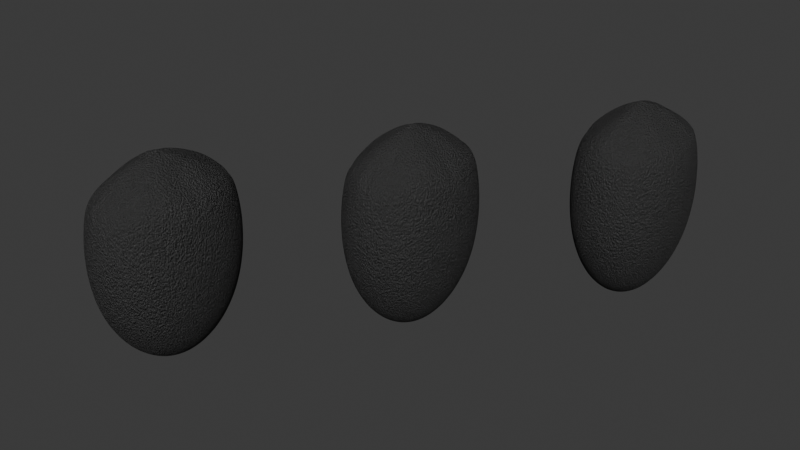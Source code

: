 # Source: Black_Cumin_Kalonji.blend  (saved by Blender 4.2.66; exported with 4.5.12 LTS)
import bpy
from mathutils import Matrix  # noqa: F401  (used for matrix-valued properties, if any)

bpy.ops.wm.read_factory_settings(use_empty=True)
scene = bpy.context.scene
scene.name = 'Scene'

# ---- collections
col_collection = bpy.data.collections.new('Collection'); scene.collection.children.link(col_collection)

# ---- materials (node trees are filled in below, after node groups)
mat_kalonji_material_001 = bpy.data.materials.new('Kalonji_Material.001')
mat_kalonji_material_002 = bpy.data.materials.new('Kalonji_Material.002')

# ---- material node trees
mat_kalonji_material_001.use_nodes = True; mat_kalonji_material_001.node_tree.nodes.clear()
_N = mat_kalonji_material_001.node_tree.nodes; _L = mat_kalonji_material_001.node_tree.links
n0 = _N.new('ShaderNodeOutputMaterial'); n0.name = 'Material Output'; n0.location = (0, 0)
n1 = _N.new('ShaderNodeBsdfPrincipled'); n1.name = 'Principled BSDF'; n1.location = (0, 0)
n1.inputs[0].default_value = (0.1, 0.1, 0.1, 1.0)
n1.inputs[1].default_value = 0.2
n1.inputs[2].default_value = 0.8
n2 = _N.new('ShaderNodeBump'); n2.name = 'Bump'; n2.location = (0, 0)
n2.inputs[0].default_value = 0.5
n2.inputs[1].default_value = 1.0
n2.inputs[2].default_value = 1.0
n3 = _N.new('ShaderNodeTexNoise'); n3.name = 'Noise Texture'; n3.location = (0, 0)
n3.inputs[2].default_value = 100.0
n3.inputs[3].default_value = 15.0
n3.inputs[4].default_value = 0.7
_L.new(n3.outputs[1], n2.inputs[3])
_L.new(n2.outputs[0], n1.inputs[5])
_L.new(n1.outputs[0], n0.inputs[0])
n0.is_active_output = True
mat_kalonji_material_002.use_nodes = True; mat_kalonji_material_002.node_tree.nodes.clear()
_N = mat_kalonji_material_002.node_tree.nodes; _L = mat_kalonji_material_002.node_tree.links
n0 = _N.new('ShaderNodeOutputMaterial'); n0.name = 'Material Output'; n0.location = (0, 0)
n1 = _N.new('ShaderNodeBsdfPrincipled'); n1.name = 'Principled BSDF'; n1.location = (0, 0)
n1.inputs[0].default_value = (0.1, 0.1, 0.1, 1.0)
n1.inputs[1].default_value = 0.2
n1.inputs[2].default_value = 0.8
n2 = _N.new('ShaderNodeBump'); n2.name = 'Bump'; n2.location = (0, 0)
n2.inputs[0].default_value = 0.5
n2.inputs[1].default_value = 1.0
n2.inputs[2].default_value = 1.0
n3 = _N.new('ShaderNodeTexNoise'); n3.name = 'Noise Texture'; n3.location = (0, 0)
n3.inputs[2].default_value = 100.0
n3.inputs[3].default_value = 15.0
n3.inputs[4].default_value = 0.7
_L.new(n3.outputs[1], n2.inputs[3])
_L.new(n2.outputs[0], n1.inputs[5])
_L.new(n1.outputs[0], n0.inputs[0])
n0.is_active_output = True

# ---- world
world_world = bpy.data.worlds.new('World'); scene.world = world_world
world_world.use_nodes = True; world_world.node_tree.nodes.clear()
_N = world_world.node_tree.nodes; _L = world_world.node_tree.links
n0 = _N.new('ShaderNodeOutputWorld'); n0.name = 'World Output'; n0.location = (300, 300)
n1 = _N.new('ShaderNodeBackground'); n1.name = 'Background'; n1.location = (10, 300)
n1.inputs[0].default_value = (0.05088, 0.05088, 0.05088, 1.0)
_L.new(n1.outputs[0], n0.inputs[0])
n0.is_active_output = True
world_world.color = (0.05088, 0.05088, 0.05088)
world_world.sun_shadow_jitter_overblur = 0.0

# ---- meshes
me_icosphere_003 = bpy.data.meshes.new('Icosphere.003')
me_icosphere_003.from_pydata([(-1.118e-09, 0.0, -0.13), (0.05065, -0.05257, -0.04708), (-0.01935, -0.08506, -0.04708), (-0.06261, 0.0, -0.04708), (-0.01935, 0.08506, -0.04708), (0.05065, 0.05257, -0.04708), (0.01935, -0.08506, 0.08708), (-0.05065, -0.05257, 0.08708), (-0.05065, 0.05257, 0.08708), (0.01935, 0.08506, 0.08708), (0.06261, 0.0, 0.08708), (-7.559e-08, -3.605e-10, 0.1414), (-0.0163, -0.07166, -0.07863), (-0.01137, -0.05, -0.1076), (-0.005432, -0.02389, -0.1252), (0.01422, -0.01476, -0.1252), (0.02977, -0.0309, -0.1076), (0.04267, -0.04429, -0.07863), (0.03724, -0.06817, -0.05535), (0.0184, -0.0809, -0.05886), (-0.002075, -0.08642, -0.05535), (0.05689, 0.02952, -0.05535), (0.05955, -2.19e-09, -0.05886), (0.05689, -0.02952, -0.05535), (0.01422, 0.01476, -0.1252), (0.02977, 0.0309, -0.1076), (0.04267, 0.04429, -0.07863), (-0.05274, 0.0, -0.07863), (-0.0368, 0.0, -0.1076), (-0.01758, 0.0, -0.1252), (-0.03388, -0.07166, -0.05535), (-0.04817, -0.05, -0.05886), (-0.05817, -0.02389, -0.05534), (-0.0163, 0.07166, -0.07863), (-0.01137, 0.05, -0.1076), (-0.005432, 0.02389, -0.1252), (-0.05817, 0.02389, -0.05534), (-0.04817, 0.05, -0.05886), (-0.03388, 0.07166, -0.05535), (-0.002075, 0.08642, -0.05535), (0.0184, 0.0809, -0.05886), (0.03724, 0.06817, -0.05535), (0.06696, -0.01476, 0.05767), (0.06657, -0.0309, 0.02), (0.06025, -0.04429, -0.01767), (0.06025, 0.04429, -0.01767), (0.06657, 0.0309, 0.02), (0.06696, 0.01476, 0.05767), (0.01087, -0.09554, 0.05767), (-1.118e-09, -0.1, 0.02), (-0.01087, -0.09554, -0.01767), (0.0481, -0.06817, -0.01767), (0.04114, -0.0809, 0.02), (0.03052, -0.08642, 0.05767), (-0.06025, -0.04429, 0.05767), (-0.06657, -0.0309, 0.02), (-0.06696, -0.01476, -0.01767), (-0.03052, -0.08642, -0.01767), (-0.04114, -0.0809, 0.02), (-0.0481, -0.06817, 0.05767), (-0.0481, 0.06817, 0.05767), (-0.04114, 0.0809, 0.02), (-0.03052, 0.08642, -0.01767), (-0.06696, 0.01476, -0.01767), (-0.06657, 0.0309, 0.02), (-0.06025, 0.04429, 0.05767), (0.03052, 0.08642, 0.05767), (0.04114, 0.0809, 0.02), (0.0481, 0.06817, -0.01767), (-0.01087, 0.09554, -0.01767), (-1.118e-09, 0.1, 0.02), (0.01087, 0.09554, 0.05767), (0.05817, -0.02389, 0.09534), (0.04817, -0.05, 0.09886), (0.03388, -0.07166, 0.09535), (0.002075, -0.08642, 0.09535), (-0.0184, -0.0809, 0.09886), (-0.03724, -0.06817, 0.09535), (-0.05689, -0.02952, 0.09535), (-0.05955, 2.19e-09, 0.09886), (-0.05689, 0.02952, 0.09535), (-0.03724, 0.06817, 0.09535), (-0.0184, 0.0809, 0.09886), (0.002075, 0.08642, 0.09535), (0.03388, 0.07166, 0.09535), (0.04817, 0.05, 0.09886), (0.05817, 0.02389, 0.09534), (0.06033, 0.04253, 0.06146), (0.05663, 0.05878, 0.02), (0.04696, 0.06882, 0.06146), (-0.009674, 0.09511, 0.06146), (-0.02163, 0.09511, 0.02), (-0.03131, 0.08506, 0.06146), (-0.0663, 0.01625, 0.06146), (-0.07, -3.69e-08, 0.02), (-0.0663, -0.01625, 0.06146), (-0.03131, -0.08506, 0.06146), (-0.02163, -0.09511, 0.02), (-0.009674, -0.09511, 0.06146), (0.04696, -0.06882, 0.06146), (0.05663, -0.05878, 0.02), (0.06033, -0.04253, 0.06146), (0.02163, 0.09511, 0.02), (0.03131, 0.08506, -0.02146), (0.009674, 0.09511, -0.02146), (-0.05663, 0.05878, 0.02), (-0.04696, 0.06882, -0.02146), (-0.06033, 0.04253, -0.02146), (-0.05663, -0.05878, 0.02), (-0.06033, -0.04253, -0.02146), (-0.04696, -0.06882, -0.02146), (0.02163, -0.09511, 0.02), (0.009674, -0.09511, -0.02146), (0.03131, -0.08506, -0.02146), (0.07, 0.0, 0.02), (0.0663, -0.01625, -0.02146), (0.0663, 0.01625, -0.02146), (0.02533, 0.05878, -0.08854), (0.009674, 0.04253, -0.1142), (0.003695, 0.06882, -0.08854), (-0.0313, 0.05257, -0.08854), (-0.02533, 0.02629, -0.1142), (-0.04467, 0.02629, -0.08854), (-0.04467, -0.02629, -0.08854), (-0.02533, -0.02629, -0.1142), (-0.0313, -0.05257, -0.08854), (0.04696, 0.01625, -0.08854), (0.04696, -0.01625, -0.08854), (0.0313, -7.175e-08, -0.1142), (0.003695, -0.06882, -0.08854), (0.009674, -0.04253, -0.1142), (0.02533, -0.05878, -0.08854)], [], [(0, 15, 14), (1, 17, 23), (0, 14, 29), (0, 29, 35), (0, 35, 24), (1, 23, 44), (2, 20, 50), (3, 32, 56), (4, 38, 62), (5, 41, 68), (1, 44, 51), (2, 50, 57), (3, 56, 63), (4, 62, 69), (5, 68, 45), (6, 74, 11), (7, 77, 11), (8, 80, 11), (9, 83, 11), (10, 86, 11), (86, 85, 11), (85, 84, 11), (84, 9, 11), (83, 82, 11), (82, 81, 11), (81, 8, 11), (80, 79, 11), (79, 78, 11), (78, 7, 11), (77, 76, 11), (76, 75, 11), (75, 6, 11), (74, 73, 11), (73, 72, 11), (72, 10, 11), (47, 86, 10), (46, 87, 47), (45, 88, 46), (47, 87, 86), (87, 85, 86), (46, 88, 87), (88, 89, 87), (87, 89, 85), (89, 84, 85), (45, 68, 88), (68, 67, 88), (88, 67, 89), (67, 66, 89), (89, 66, 84), (66, 9, 84), (71, 83, 9), (70, 90, 71), (69, 91, 70), (71, 90, 83), (90, 82, 83), (70, 91, 90), (91, 92, 90), (90, 92, 82), (92, 81, 82), (69, 62, 91), (62, 61, 91), (91, 61, 92), (61, 60, 92), (92, 60, 81), (60, 8, 81), (65, 80, 8), (64, 93, 65), (63, 94, 64), (65, 93, 80), (93, 79, 80), (64, 94, 93), (94, 95, 93), (93, 95, 79), (95, 78, 79), (63, 56, 94), (56, 55, 94), (94, 55, 95), (55, 54, 95), (95, 54, 78), (54, 7, 78), (59, 77, 7), (58, 96, 59), (57, 97, 58), (59, 96, 77), (96, 76, 77), (58, 97, 96), (97, 98, 96), (96, 98, 76), (98, 75, 76), (57, 50, 97), (50, 49, 97), (97, 49, 98), (49, 48, 98), (98, 48, 75), (48, 6, 75), (53, 74, 6), (52, 99, 53), (51, 100, 52), (53, 99, 74), (99, 73, 74), (52, 100, 99), (100, 101, 99), (99, 101, 73), (101, 72, 73), (51, 44, 100), (44, 43, 100), (100, 43, 101), (43, 42, 101), (101, 42, 72), (42, 10, 72), (66, 71, 9), (67, 102, 66), (68, 103, 67), (66, 102, 71), (102, 70, 71), (67, 103, 102), (103, 104, 102), (102, 104, 70), (104, 69, 70), (68, 41, 103), (41, 40, 103), (103, 40, 104), (40, 39, 104), (104, 39, 69), (39, 4, 69), (60, 65, 8), (61, 105, 60), (62, 106, 61), (60, 105, 65), (105, 64, 65), (61, 106, 105), (106, 107, 105), (105, 107, 64), (107, 63, 64), (62, 38, 106), (38, 37, 106), (106, 37, 107), (37, 36, 107), (107, 36, 63), (36, 3, 63), (54, 59, 7), (55, 108, 54), (56, 109, 55), (54, 108, 59), (108, 58, 59), (55, 109, 108), (109, 110, 108), (108, 110, 58), (110, 57, 58), (56, 32, 109), (32, 31, 109), (109, 31, 110), (31, 30, 110), (110, 30, 57), (30, 2, 57), (48, 53, 6), (49, 111, 48), (50, 112, 49), (48, 111, 53), (111, 52, 53), (49, 112, 111), (112, 113, 111), (111, 113, 52), (113, 51, 52), (50, 20, 112), (20, 19, 112), (112, 19, 113), (19, 18, 113), (113, 18, 51), (18, 1, 51), (42, 47, 10), (43, 114, 42), (44, 115, 43), (42, 114, 47), (114, 46, 47), (43, 115, 114), (115, 116, 114), (114, 116, 46), (116, 45, 46), (44, 23, 115), (23, 22, 115), (115, 22, 116), (22, 21, 116), (116, 21, 45), (21, 5, 45), (26, 41, 5), (25, 117, 26), (24, 118, 25), (26, 117, 41), (117, 40, 41), (25, 118, 117), (118, 119, 117), (117, 119, 40), (119, 39, 40), (24, 35, 118), (35, 34, 118), (118, 34, 119), (34, 33, 119), (119, 33, 39), (33, 4, 39), (33, 38, 4), (34, 120, 33), (35, 121, 34), (33, 120, 38), (120, 37, 38), (34, 121, 120), (121, 122, 120), (120, 122, 37), (122, 36, 37), (35, 29, 121), (29, 28, 121), (121, 28, 122), (28, 27, 122), (122, 27, 36), (27, 3, 36), (27, 32, 3), (28, 123, 27), (29, 124, 28), (27, 123, 32), (123, 31, 32), (28, 124, 123), (124, 125, 123), (123, 125, 31), (125, 30, 31), (29, 14, 124), (14, 13, 124), (124, 13, 125), (13, 12, 125), (125, 12, 30), (12, 2, 30), (21, 26, 5), (22, 126, 21), (23, 127, 22), (21, 126, 26), (126, 25, 26), (22, 127, 126), (127, 128, 126), (126, 128, 25), (128, 24, 25), (23, 17, 127), (17, 16, 127), (127, 16, 128), (16, 15, 128), (128, 15, 24), (15, 0, 24), (12, 20, 2), (13, 129, 12), (14, 130, 13), (12, 129, 20), (129, 19, 20), (13, 130, 129), (130, 131, 129), (129, 131, 19), (131, 18, 19), (14, 15, 130), (15, 16, 130), (130, 16, 131), (16, 17, 131), (131, 17, 18), (17, 1, 18)])
_uv = me_icosphere_003.uv_layers.new(name='UVMap')
_uv.uv.foreach_set('vector', [0.1818, 0.0, 0.2045, 0.03937, 0.1591, 0.03937, 0.2727, 0.1575, 0.2955, 0.1181, 0.3182, 0.1575, 0.9091, 0.0, 0.9318, 0.03937, 0.8864, 0.03937, 0.7273, 0.0, 0.75, 0.03937, 0.7045, 0.03937, 0.5455, 0.0, 0.5682, 0.03937, 0.5227, 0.03937, 0.2727, 0.1575, 0.3182, 0.1575, 0.2955, 0.1968, 0.09091, 0.1575, 0.1364, 0.1575, 0.1136, 0.1968, 0.8182, 0.1575, 0.8636, 0.1575, 0.8409, 0.1968, 0.6364, 0.1575, 0.6818, 0.1575, 0.6591, 0.1968, 0.4545, 0.1575, 0.5, 0.1575, 0.4773, 0.1968, 0.2727, 0.1575, 0.2955, 0.1968, 0.25, 0.1968, 0.09091, 0.1575, 0.1136, 0.1968, 0.06818, 0.1968, 0.8182, 0.1575, 0.8409, 0.1968, 0.7955, 0.1968, 0.6364, 0.1575, 0.6591, 0.1968, 0.6136, 0.1968, 0.4545, 0.1575, 0.4773, 0.1968, 0.4318, 0.1968, 0.1818, 0.3149, 0.2273, 0.3149, 0.2045, 0.3543, 0.0, 0.3149, 0.04545, 0.3149, 0.02273, 0.3543, 0.7273, 0.3149, 0.7727, 0.3149, 0.75, 0.3543, 0.5455, 0.3149, 0.5909, 0.3149, 0.5682, 0.3543, 0.3636, 0.3149, 0.4091, 0.3149, 0.3864, 0.3543, 0.4091, 0.3149, 0.4545, 0.3149, 0.4318, 0.3543, 0.4545, 0.3149, 0.5, 0.3149, 0.4773, 0.3543, 0.5, 0.3149, 0.5455, 0.3149, 0.5227, 0.3543, 0.5909, 0.3149, 0.6364, 0.3149, 0.6136, 0.3543, 0.6364, 0.3149, 0.6818, 0.3149, 0.6591, 0.3543, 0.6818, 0.3149, 0.7273, 0.3149, 0.7045, 0.3543, 0.7727, 0.3149, 0.8182, 0.3149, 0.7955, 0.3543, 0.8182, 0.3149, 0.8636, 0.3149, 0.8409, 0.3543, 0.8636, 0.3149, 0.9091, 0.3149, 0.8864, 0.3543, 0.04545, 0.3149, 0.09091, 0.3149, 0.06818, 0.3543, 0.09091, 0.3149, 0.1364, 0.3149, 0.1136, 0.3543, 0.1364, 0.3149, 0.1818, 0.3149, 0.1591, 0.3543, 0.2273, 0.3149, 0.2727, 0.3149, 0.25, 0.3543, 0.2727, 0.3149, 0.3182, 0.3149, 0.2955, 0.3543, 0.3182, 0.3149, 0.3636, 0.3149, 0.3409, 0.3543, 0.3864, 0.2756, 0.4091, 0.3149, 0.3636, 0.3149, 0.4091, 0.2362, 0.4318, 0.2756, 0.3864, 0.2756, 0.4318, 0.1968, 0.4545, 0.2362, 0.4091, 0.2362, 0.3864, 0.2756, 0.4318, 0.2756, 0.4091, 0.3149, 0.4318, 0.2756, 0.4545, 0.3149, 0.4091, 0.3149, 0.4091, 0.2362, 0.4545, 0.2362, 0.4318, 0.2756, 0.4545, 0.2362, 0.4773, 0.2756, 0.4318, 0.2756, 0.4318, 0.2756, 0.4773, 0.2756, 0.4545, 0.3149, 0.4773, 0.2756, 0.5, 0.3149, 0.4545, 0.3149, 0.4318, 0.1968, 0.4773, 0.1968, 0.4545, 0.2362, 0.4773, 0.1968, 0.5, 0.2362, 0.4545, 0.2362, 0.4545, 0.2362, 0.5, 0.2362, 0.4773, 0.2756, 0.5, 0.2362, 0.5227, 0.2756, 0.4773, 0.2756, 0.4773, 0.2756, 0.5227, 0.2756, 0.5, 0.3149, 0.5227, 0.2756, 0.5455, 0.3149, 0.5, 0.3149, 0.5682, 0.2756, 0.5909, 0.3149, 0.5455, 0.3149, 0.5909, 0.2362, 0.6136, 0.2756, 0.5682, 0.2756, 0.6136, 0.1968, 0.6364, 0.2362, 0.5909, 0.2362, 0.5682, 0.2756, 0.6136, 0.2756, 0.5909, 0.3149, 0.6136, 0.2756, 0.6364, 0.3149, 0.5909, 0.3149, 0.5909, 0.2362, 0.6364, 0.2362, 0.6136, 0.2756, 0.6364, 0.2362, 0.6591, 0.2756, 0.6136, 0.2756, 0.6136, 0.2756, 0.6591, 0.2756, 0.6364, 0.3149, 0.6591, 0.2756, 0.6818, 0.3149, 0.6364, 0.3149, 0.6136, 0.1968, 0.6591, 0.1968, 0.6364, 0.2362, 0.6591, 0.1968, 0.6818, 0.2362, 0.6364, 0.2362, 0.6364, 0.2362, 0.6818, 0.2362, 0.6591, 0.2756, 0.6818, 0.2362, 0.7045, 0.2756, 0.6591, 0.2756, 0.6591, 0.2756, 0.7045, 0.2756, 0.6818, 0.3149, 0.7045, 0.2756, 0.7273, 0.3149, 0.6818, 0.3149, 0.75, 0.2756, 0.7727, 0.3149, 0.7273, 0.3149, 0.7727, 0.2362, 0.7955, 0.2756, 0.75, 0.2756, 0.7955, 0.1968, 0.8182, 0.2362, 0.7727, 0.2362, 0.75, 0.2756, 0.7955, 0.2756, 0.7727, 0.3149, 0.7955, 0.2756, 0.8182, 0.3149, 0.7727, 0.3149, 0.7727, 0.2362, 0.8182, 0.2362, 0.7955, 0.2756, 0.8182, 0.2362, 0.8409, 0.2756, 0.7955, 0.2756, 0.7955, 0.2756, 0.8409, 0.2756, 0.8182, 0.3149, 0.8409, 0.2756, 0.8636, 0.3149, 0.8182, 0.3149, 0.7955, 0.1968, 0.8409, 0.1968, 0.8182, 0.2362, 0.8409, 0.1968, 0.8636, 0.2362, 0.8182, 0.2362, 0.8182, 0.2362, 0.8636, 0.2362, 0.8409, 0.2756, 0.8636, 0.2362, 0.8864, 0.2756, 0.8409, 0.2756, 0.8409, 0.2756, 0.8864, 0.2756, 0.8636, 0.3149, 0.8864, 0.2756, 0.9091, 0.3149, 0.8636, 0.3149, 0.02273, 0.2756, 0.04545, 0.3149, 0.0, 0.3149, 0.04545, 0.2362, 0.06818, 0.2756, 0.02273, 0.2756, 0.06818, 0.1968, 0.09091, 0.2362, 0.04545, 0.2362, 0.02273, 0.2756, 0.06818, 0.2756, 0.04545, 0.3149, 0.06818, 0.2756, 0.09091, 0.3149, 0.04545, 0.3149, 0.04545, 0.2362, 0.09091, 0.2362, 0.06818, 0.2756, 0.09091, 0.2362, 0.1136, 0.2756, 0.06818, 0.2756, 0.06818, 0.2756, 0.1136, 0.2756, 0.09091, 0.3149, 0.1136, 0.2756, 0.1364, 0.3149, 0.09091, 0.3149, 0.06818, 0.1968, 0.1136, 0.1968, 0.09091, 0.2362, 0.1136, 0.1968, 0.1364, 0.2362, 0.09091, 0.2362, 0.09091, 0.2362, 0.1364, 0.2362, 0.1136, 0.2756, 0.1364, 0.2362, 0.1591, 0.2756, 0.1136, 0.2756, 0.1136, 0.2756, 0.1591, 0.2756, 0.1364, 0.3149, 0.1591, 0.2756, 0.1818, 0.3149, 0.1364, 0.3149, 0.2045, 0.2756, 0.2273, 0.3149, 0.1818, 0.3149, 0.2273, 0.2362, 0.25, 0.2756, 0.2045, 0.2756, 0.25, 0.1968, 0.2727, 0.2362, 0.2273, 0.2362, 0.2045, 0.2756, 0.25, 0.2756, 0.2273, 0.3149, 0.25, 0.2756, 0.2727, 0.3149, 0.2273, 0.3149, 0.2273, 0.2362, 0.2727, 0.2362, 0.25, 0.2756, 0.2727, 0.2362, 0.2955, 0.2756, 0.25, 0.2756, 0.25, 0.2756, 0.2955, 0.2756, 0.2727, 0.3149, 0.2955, 0.2756, 0.3182, 0.3149, 0.2727, 0.3149, 0.25, 0.1968, 0.2955, 0.1968, 0.2727, 0.2362, 0.2955, 0.1968, 0.3182, 0.2362, 0.2727, 0.2362, 0.2727, 0.2362, 0.3182, 0.2362, 0.2955, 0.2756, 0.3182, 0.2362, 0.3409, 0.2756, 0.2955, 0.2756, 0.2955, 0.2756, 0.3409, 0.2756, 0.3182, 0.3149, 0.3409, 0.2756, 0.3636, 0.3149, 0.3182, 0.3149, 0.5227, 0.2756, 0.5682, 0.2756, 0.5455, 0.3149, 0.5, 0.2362, 0.5455, 0.2362, 0.5227, 0.2756, 0.4773, 0.1968, 0.5227, 0.1968, 0.5, 0.2362, 0.5227, 0.2756, 0.5455, 0.2362, 0.5682, 0.2756, 0.5455, 0.2362, 0.5909, 0.2362, 0.5682, 0.2756, 0.5, 0.2362, 0.5227, 0.1968, 0.5455, 0.2362, 0.5227, 0.1968, 0.5682, 0.1968, 0.5455, 0.2362, 0.5455, 0.2362, 0.5682, 0.1968, 0.5909, 0.2362, 0.5682, 0.1968, 0.6136, 0.1968, 0.5909, 0.2362, 0.4773, 0.1968, 0.5, 0.1575, 0.5227, 0.1968, 0.5, 0.1575, 0.5455, 0.1575, 0.5227, 0.1968, 0.5227, 0.1968, 0.5455, 0.1575, 0.5682, 0.1968, 0.5455, 0.1575, 0.5909, 0.1575, 0.5682, 0.1968, 0.5682, 0.1968, 0.5909, 0.1575, 0.6136, 0.1968, 0.5909, 0.1575, 0.6364, 0.1575, 0.6136, 0.1968, 0.7045, 0.2756, 0.75, 0.2756, 0.7273, 0.3149, 0.6818, 0.2362, 0.7273, 0.2362, 0.7045, 0.2756, 0.6591, 0.1968, 0.7045, 0.1968, 0.6818, 0.2362, 0.7045, 0.2756, 0.7273, 0.2362, 0.75, 0.2756, 0.7273, 0.2362, 0.7727, 0.2362, 0.75, 0.2756, 0.6818, 0.2362, 0.7045, 0.1968, 0.7273, 0.2362, 0.7045, 0.1968, 0.75, 0.1968, 0.7273, 0.2362, 0.7273, 0.2362, 0.75, 0.1968, 0.7727, 0.2362, 0.75, 0.1968, 0.7955, 0.1968, 0.7727, 0.2362, 0.6591, 0.1968, 0.6818, 0.1575, 0.7045, 0.1968, 0.6818, 0.1575, 0.7273, 0.1575, 0.7045, 0.1968, 0.7045, 0.1968, 0.7273, 0.1575, 0.75, 0.1968, 0.7273, 0.1575, 0.7727, 0.1575, 0.75, 0.1968, 0.75, 0.1968, 0.7727, 0.1575, 0.7955, 0.1968, 0.7727, 0.1575, 0.8182, 0.1575, 0.7955, 0.1968, 0.8864, 0.2756, 0.9318, 0.2756, 0.9091, 0.3149, 0.8636, 0.2362, 0.9091, 0.2362, 0.8864, 0.2756, 0.8409, 0.1968, 0.8864, 0.1968, 0.8636, 0.2362, 0.8864, 0.2756, 0.9091, 0.2362, 0.9318, 0.2756, 0.9091, 0.2362, 0.9545, 0.2362, 0.9318, 0.2756, 0.8636, 0.2362, 0.8864, 0.1968, 0.9091, 0.2362, 0.8864, 0.1968, 0.9318, 0.1968, 0.9091, 0.2362, 0.9091, 0.2362, 0.9318, 0.1968, 0.9545, 0.2362, 0.9318, 0.1968, 0.9773, 0.1968, 0.9545, 0.2362, 0.8409, 0.1968, 0.8636, 0.1575, 0.8864, 0.1968, 0.8636, 0.1575, 0.9091, 0.1575, 0.8864, 0.1968, 0.8864, 0.1968, 0.9091, 0.1575, 0.9318, 0.1968, 0.9091, 0.1575, 0.9545, 0.1575, 0.9318, 0.1968, 0.9318, 0.1968, 0.9545, 0.1575, 0.9773, 0.1968, 0.9545, 0.1575, 1.0, 0.1575, 0.9773, 0.1968, 0.1591, 0.2756, 0.2045, 0.2756, 0.1818, 0.3149, 0.1364, 0.2362, 0.1818, 0.2362, 0.1591, 0.2756, 0.1136, 0.1968, 0.1591, 0.1968, 0.1364, 0.2362, 0.1591, 0.2756, 0.1818, 0.2362, 0.2045, 0.2756, 0.1818, 0.2362, 0.2273, 0.2362, 0.2045, 0.2756, 0.1364, 0.2362, 0.1591, 0.1968, 0.1818, 0.2362, 0.1591, 0.1968, 0.2045, 0.1968, 0.1818, 0.2362, 0.1818, 0.2362, 0.2045, 0.1968, 0.2273, 0.2362, 0.2045, 0.1968, 0.25, 0.1968, 0.2273, 0.2362, 0.1136, 0.1968, 0.1364, 0.1575, 0.1591, 0.1968, 0.1364, 0.1575, 0.1818, 0.1575, 0.1591, 0.1968, 0.1591, 0.1968, 0.1818, 0.1575, 0.2045, 0.1968, 0.1818, 0.1575, 0.2273, 0.1575, 0.2045, 0.1968, 0.2045, 0.1968, 0.2273, 0.1575, 0.25, 0.1968, 0.2273, 0.1575, 0.2727, 0.1575, 0.25, 0.1968, 0.3409, 0.2756, 0.3864, 0.2756, 0.3636, 0.3149, 0.3182, 0.2362, 0.3636, 0.2362, 0.3409, 0.2756, 0.2955, 0.1968, 0.3409, 0.1968, 0.3182, 0.2362, 0.3409, 0.2756, 0.3636, 0.2362, 0.3864, 0.2756, 0.3636, 0.2362, 0.4091, 0.2362, 0.3864, 0.2756, 0.3182, 0.2362, 0.3409, 0.1968, 0.3636, 0.2362, 0.3409, 0.1968, 0.3864, 0.1968, 0.3636, 0.2362, 0.3636, 0.2362, 0.3864, 0.1968, 0.4091, 0.2362, 0.3864, 0.1968, 0.4318, 0.1968, 0.4091, 0.2362, 0.2955, 0.1968, 0.3182, 0.1575, 0.3409, 0.1968, 0.3182, 0.1575, 0.3636, 0.1575, 0.3409, 0.1968, 0.3409, 0.1968, 0.3636, 0.1575, 0.3864, 0.1968, 0.3636, 0.1575, 0.4091, 0.1575, 0.3864, 0.1968, 0.3864, 0.1968, 0.4091, 0.1575, 0.4318, 0.1968, 0.4091, 0.1575, 0.4545, 0.1575, 0.4318, 0.1968, 0.4773, 0.1181, 0.5, 0.1575, 0.4545, 0.1575, 0.5, 0.07873, 0.5227, 0.1181, 0.4773, 0.1181, 0.5227, 0.03937, 0.5455, 0.07873, 0.5, 0.07873, 0.4773, 0.1181, 0.5227, 0.1181, 0.5, 0.1575, 0.5227, 0.1181, 0.5455, 0.1575, 0.5, 0.1575, 0.5, 0.07873, 0.5455, 0.07873, 0.5227, 0.1181, 0.5455, 0.07873, 0.5682, 0.1181, 0.5227, 0.1181, 0.5227, 0.1181, 0.5682, 0.1181, 0.5455, 0.1575, 0.5682, 0.1181, 0.5909, 0.1575, 0.5455, 0.1575, 0.5227, 0.03937, 0.5682, 0.03937, 0.5455, 0.07873, 0.5682, 0.03937, 0.5909, 0.07873, 0.5455, 0.07873, 0.5455, 0.07873, 0.5909, 0.07873, 0.5682, 0.1181, 0.5909, 0.07873, 0.6136, 0.1181, 0.5682, 0.1181, 0.5682, 0.1181, 0.6136, 0.1181, 0.5909, 0.1575, 0.6136, 0.1181, 0.6364, 0.1575, 0.5909, 0.1575, 0.6591, 0.1181, 0.6818, 0.1575, 0.6364, 0.1575, 0.6818, 0.07873, 0.7045, 0.1181, 0.6591, 0.1181, 0.7045, 0.03937, 0.7273, 0.07873, 0.6818, 0.07873, 0.6591, 0.1181, 0.7045, 0.1181, 0.6818, 0.1575, 0.7045, 0.1181, 0.7273, 0.1575, 0.6818, 0.1575, 0.6818, 0.07873, 0.7273, 0.07873, 0.7045, 0.1181, 0.7273, 0.07873, 0.75, 0.1181, 0.7045, 0.1181, 0.7045, 0.1181, 0.75, 0.1181, 0.7273, 0.1575, 0.75, 0.1181, 0.7727, 0.1575, 0.7273, 0.1575, 0.7045, 0.03937, 0.75, 0.03937, 0.7273, 0.07873, 0.75, 0.03937, 0.7727, 0.07873, 0.7273, 0.07873, 0.7273, 0.07873, 0.7727, 0.07873, 0.75, 0.1181, 0.7727, 0.07873, 0.7955, 0.1181, 0.75, 0.1181, 0.75, 0.1181, 0.7955, 0.1181, 0.7727, 0.1575, 0.7955, 0.1181, 0.8182, 0.1575, 0.7727, 0.1575, 0.8409, 0.1181, 0.8636, 0.1575, 0.8182, 0.1575, 0.8636, 0.07873, 0.8864, 0.1181, 0.8409, 0.1181, 0.8864, 0.03937, 0.9091, 0.07873, 0.8636, 0.07873, 0.8409, 0.1181, 0.8864, 0.1181, 0.8636, 0.1575, 0.8864, 0.1181, 0.9091, 0.1575, 0.8636, 0.1575, 0.8636, 0.07873, 0.9091, 0.07873, 0.8864, 0.1181, 0.9091, 0.07873, 0.9318, 0.1181, 0.8864, 0.1181, 0.8864, 0.1181, 0.9318, 0.1181, 0.9091, 0.1575, 0.9318, 0.1181, 0.9545, 0.1575, 0.9091, 0.1575, 0.8864, 0.03937, 0.9318, 0.03937, 0.9091, 0.07873, 0.9318, 0.03937, 0.9545, 0.07873, 0.9091, 0.07873, 0.9091, 0.07873, 0.9545, 0.07873, 0.9318, 0.1181, 0.9545, 0.07873, 0.9773, 0.1181, 0.9318, 0.1181, 0.9318, 0.1181, 0.9773, 0.1181, 0.9545, 0.1575, 0.9773, 0.1181, 1.0, 0.1575, 0.9545, 0.1575, 0.4091, 0.1575, 0.4318, 0.1181, 0.4545, 0.1575, 0.3636, 0.1575, 0.3864, 0.1181, 0.4091, 0.1575, 0.3182, 0.1575, 0.3409, 0.1181, 0.3636, 0.1575, 0.4091, 0.1575, 0.3864, 0.1181, 0.4318, 0.1181, 0.3864, 0.1181, 0.4091, 0.07873, 0.4318, 0.1181, 0.3636, 0.1575, 0.3409, 0.1181, 0.3864, 0.1181, 0.3409, 0.1181, 0.3636, 0.07873, 0.3864, 0.1181, 0.3864, 0.1181, 0.3636, 0.07873, 0.4091, 0.07873, 0.3636, 0.07873, 0.3864, 0.03937, 0.4091, 0.07873, 0.3182, 0.1575, 0.2955, 0.1181, 0.3409, 0.1181, 0.2955, 0.1181, 0.3182, 0.07873, 0.3409, 0.1181, 0.3409, 0.1181, 0.3182, 0.07873, 0.3636, 0.07873, 0.3182, 0.07873, 0.3409, 0.03937, 0.3636, 0.07873, 0.3636, 0.07873, 0.3409, 0.03937, 0.3864, 0.03937, 0.3409, 0.03937, 0.3636, 0.0, 0.3864, 0.03937, 0.1136, 0.1181, 0.1364, 0.1575, 0.09091, 0.1575, 0.1364, 0.07873, 0.1591, 0.1181, 0.1136, 0.1181, 0.1591, 0.03937, 0.1818, 0.07873, 0.1364, 0.07873, 0.1136, 0.1181, 0.1591, 0.1181, 0.1364, 0.1575, 0.1591, 0.1181, 0.1818, 0.1575, 0.1364, 0.1575, 0.1364, 0.07873, 0.1818, 0.07873, 0.1591, 0.1181, 0.1818, 0.07873, 0.2045, 0.1181, 0.1591, 0.1181, 0.1591, 0.1181, 0.2045, 0.1181, 0.1818, 0.1575, 0.2045, 0.1181, 0.2273, 0.1575, 0.1818, 0.1575, 0.1591, 0.03937, 0.2045, 0.03937, 0.1818, 0.07873, 0.2045, 0.03937, 0.2273, 0.07873, 0.1818, 0.07873, 0.1818, 0.07873, 0.2273, 0.07873, 0.2045, 0.1181, 0.2273, 0.07873, 0.25, 0.1181, 0.2045, 0.1181, 0.2045, 0.1181, 0.25, 0.1181, 0.2273, 0.1575, 0.25, 0.1181, 0.2727, 0.1575, 0.2273, 0.1575])
me_icosphere_003.materials.append(mat_kalonji_material_001)
me_icosphere_003.update()
me_icosphere_001 = bpy.data.meshes.new('Icosphere.001')
me_icosphere_001.from_pydata([(-1.118e-09, 0.0, -0.13), (0.05065, -0.05257, -0.04708), (-0.01935, -0.08506, -0.04708), (-0.06261, 0.0, -0.04708), (-0.01935, 0.08506, -0.04708), (0.05065, 0.05257, -0.04708), (0.01935, -0.08506, 0.08708), (-0.05065, -0.05257, 0.08708), (-0.05065, 0.05257, 0.08708), (0.01935, 0.08506, 0.08708), (0.06261, 0.0, 0.08708), (-7.559e-08, -3.605e-10, 0.1414), (-0.0163, -0.07166, -0.07863), (-0.01137, -0.05, -0.1076), (-0.005432, -0.02389, -0.1252), (0.01422, -0.01476, -0.1252), (0.02977, -0.0309, -0.1076), (0.04267, -0.04429, -0.07863), (0.03724, -0.06817, -0.05535), (0.0184, -0.0809, -0.05886), (-0.002075, -0.08642, -0.05535), (0.05689, 0.02952, -0.05535), (0.05955, -2.19e-09, -0.05886), (0.05689, -0.02952, -0.05535), (0.01422, 0.01476, -0.1252), (0.02977, 0.0309, -0.1076), (0.04267, 0.04429, -0.07863), (-0.05274, 0.0, -0.07863), (-0.0368, 0.0, -0.1076), (-0.01758, 0.0, -0.1252), (-0.03388, -0.07166, -0.05535), (-0.04817, -0.05, -0.05886), (-0.05817, -0.02389, -0.05534), (-0.0163, 0.07166, -0.07863), (-0.01137, 0.05, -0.1076), (-0.005432, 0.02389, -0.1252), (-0.05817, 0.02389, -0.05534), (-0.04817, 0.05, -0.05886), (-0.03388, 0.07166, -0.05535), (-0.002075, 0.08642, -0.05535), (0.0184, 0.0809, -0.05886), (0.03724, 0.06817, -0.05535), (0.06696, -0.01476, 0.05767), (0.06657, -0.0309, 0.02), (0.06025, -0.04429, -0.01767), (0.06025, 0.04429, -0.01767), (0.06657, 0.0309, 0.02), (0.06696, 0.01476, 0.05767), (0.01087, -0.09554, 0.05767), (-1.118e-09, -0.1, 0.02), (-0.01087, -0.09554, -0.01767), (0.0481, -0.06817, -0.01767), (0.04114, -0.0809, 0.02), (0.03052, -0.08642, 0.05767), (-0.06025, -0.04429, 0.05767), (-0.06657, -0.0309, 0.02), (-0.06696, -0.01476, -0.01767), (-0.03052, -0.08642, -0.01767), (-0.04114, -0.0809, 0.02), (-0.0481, -0.06817, 0.05767), (-0.0481, 0.06817, 0.05767), (-0.04114, 0.0809, 0.02), (-0.03052, 0.08642, -0.01767), (-0.06696, 0.01476, -0.01767), (-0.06657, 0.0309, 0.02), (-0.06025, 0.04429, 0.05767), (0.03052, 0.08642, 0.05767), (0.04114, 0.0809, 0.02), (0.0481, 0.06817, -0.01767), (-0.01087, 0.09554, -0.01767), (-1.118e-09, 0.1, 0.02), (0.01087, 0.09554, 0.05767), (0.05817, -0.02389, 0.09534), (0.04817, -0.05, 0.09886), (0.03388, -0.07166, 0.09535), (0.002075, -0.08642, 0.09535), (-0.0184, -0.0809, 0.09886), (-0.03724, -0.06817, 0.09535), (-0.05689, -0.02952, 0.09535), (-0.05955, 2.19e-09, 0.09886), (-0.05689, 0.02952, 0.09535), (-0.03724, 0.06817, 0.09535), (-0.0184, 0.0809, 0.09886), (0.002075, 0.08642, 0.09535), (0.03388, 0.07166, 0.09535), (0.04817, 0.05, 0.09886), (0.05817, 0.02389, 0.09534), (0.06033, 0.04253, 0.06146), (0.05663, 0.05878, 0.02), (0.04696, 0.06882, 0.06146), (-0.009674, 0.09511, 0.06146), (-0.02163, 0.09511, 0.02), (-0.03131, 0.08506, 0.06146), (-0.0663, 0.01625, 0.06146), (-0.07, -3.69e-08, 0.02), (-0.0663, -0.01625, 0.06146), (-0.03131, -0.08506, 0.06146), (-0.02163, -0.09511, 0.02), (-0.009674, -0.09511, 0.06146), (0.04696, -0.06882, 0.06146), (0.05663, -0.05878, 0.02), (0.06033, -0.04253, 0.06146), (0.02163, 0.09511, 0.02), (0.03131, 0.08506, -0.02146), (0.009674, 0.09511, -0.02146), (-0.05663, 0.05878, 0.02), (-0.04696, 0.06882, -0.02146), (-0.06033, 0.04253, -0.02146), (-0.05663, -0.05878, 0.02), (-0.06033, -0.04253, -0.02146), (-0.04696, -0.06882, -0.02146), (0.02163, -0.09511, 0.02), (0.009674, -0.09511, -0.02146), (0.03131, -0.08506, -0.02146), (0.07, 0.0, 0.02), (0.0663, -0.01625, -0.02146), (0.0663, 0.01625, -0.02146), (0.02533, 0.05878, -0.08854), (0.009674, 0.04253, -0.1142), (0.003695, 0.06882, -0.08854), (-0.0313, 0.05257, -0.08854), (-0.02533, 0.02629, -0.1142), (-0.04467, 0.02629, -0.08854), (-0.04467, -0.02629, -0.08854), (-0.02533, -0.02629, -0.1142), (-0.0313, -0.05257, -0.08854), (0.04696, 0.01625, -0.08854), (0.04696, -0.01625, -0.08854), (0.0313, -7.175e-08, -0.1142), (0.003695, -0.06882, -0.08854), (0.009674, -0.04253, -0.1142), (0.02533, -0.05878, -0.08854)], [], [(0, 15, 14), (1, 17, 23), (0, 14, 29), (0, 29, 35), (0, 35, 24), (1, 23, 44), (2, 20, 50), (3, 32, 56), (4, 38, 62), (5, 41, 68), (1, 44, 51), (2, 50, 57), (3, 56, 63), (4, 62, 69), (5, 68, 45), (6, 74, 11), (7, 77, 11), (8, 80, 11), (9, 83, 11), (10, 86, 11), (86, 85, 11), (85, 84, 11), (84, 9, 11), (83, 82, 11), (82, 81, 11), (81, 8, 11), (80, 79, 11), (79, 78, 11), (78, 7, 11), (77, 76, 11), (76, 75, 11), (75, 6, 11), (74, 73, 11), (73, 72, 11), (72, 10, 11), (47, 86, 10), (46, 87, 47), (45, 88, 46), (47, 87, 86), (87, 85, 86), (46, 88, 87), (88, 89, 87), (87, 89, 85), (89, 84, 85), (45, 68, 88), (68, 67, 88), (88, 67, 89), (67, 66, 89), (89, 66, 84), (66, 9, 84), (71, 83, 9), (70, 90, 71), (69, 91, 70), (71, 90, 83), (90, 82, 83), (70, 91, 90), (91, 92, 90), (90, 92, 82), (92, 81, 82), (69, 62, 91), (62, 61, 91), (91, 61, 92), (61, 60, 92), (92, 60, 81), (60, 8, 81), (65, 80, 8), (64, 93, 65), (63, 94, 64), (65, 93, 80), (93, 79, 80), (64, 94, 93), (94, 95, 93), (93, 95, 79), (95, 78, 79), (63, 56, 94), (56, 55, 94), (94, 55, 95), (55, 54, 95), (95, 54, 78), (54, 7, 78), (59, 77, 7), (58, 96, 59), (57, 97, 58), (59, 96, 77), (96, 76, 77), (58, 97, 96), (97, 98, 96), (96, 98, 76), (98, 75, 76), (57, 50, 97), (50, 49, 97), (97, 49, 98), (49, 48, 98), (98, 48, 75), (48, 6, 75), (53, 74, 6), (52, 99, 53), (51, 100, 52), (53, 99, 74), (99, 73, 74), (52, 100, 99), (100, 101, 99), (99, 101, 73), (101, 72, 73), (51, 44, 100), (44, 43, 100), (100, 43, 101), (43, 42, 101), (101, 42, 72), (42, 10, 72), (66, 71, 9), (67, 102, 66), (68, 103, 67), (66, 102, 71), (102, 70, 71), (67, 103, 102), (103, 104, 102), (102, 104, 70), (104, 69, 70), (68, 41, 103), (41, 40, 103), (103, 40, 104), (40, 39, 104), (104, 39, 69), (39, 4, 69), (60, 65, 8), (61, 105, 60), (62, 106, 61), (60, 105, 65), (105, 64, 65), (61, 106, 105), (106, 107, 105), (105, 107, 64), (107, 63, 64), (62, 38, 106), (38, 37, 106), (106, 37, 107), (37, 36, 107), (107, 36, 63), (36, 3, 63), (54, 59, 7), (55, 108, 54), (56, 109, 55), (54, 108, 59), (108, 58, 59), (55, 109, 108), (109, 110, 108), (108, 110, 58), (110, 57, 58), (56, 32, 109), (32, 31, 109), (109, 31, 110), (31, 30, 110), (110, 30, 57), (30, 2, 57), (48, 53, 6), (49, 111, 48), (50, 112, 49), (48, 111, 53), (111, 52, 53), (49, 112, 111), (112, 113, 111), (111, 113, 52), (113, 51, 52), (50, 20, 112), (20, 19, 112), (112, 19, 113), (19, 18, 113), (113, 18, 51), (18, 1, 51), (42, 47, 10), (43, 114, 42), (44, 115, 43), (42, 114, 47), (114, 46, 47), (43, 115, 114), (115, 116, 114), (114, 116, 46), (116, 45, 46), (44, 23, 115), (23, 22, 115), (115, 22, 116), (22, 21, 116), (116, 21, 45), (21, 5, 45), (26, 41, 5), (25, 117, 26), (24, 118, 25), (26, 117, 41), (117, 40, 41), (25, 118, 117), (118, 119, 117), (117, 119, 40), (119, 39, 40), (24, 35, 118), (35, 34, 118), (118, 34, 119), (34, 33, 119), (119, 33, 39), (33, 4, 39), (33, 38, 4), (34, 120, 33), (35, 121, 34), (33, 120, 38), (120, 37, 38), (34, 121, 120), (121, 122, 120), (120, 122, 37), (122, 36, 37), (35, 29, 121), (29, 28, 121), (121, 28, 122), (28, 27, 122), (122, 27, 36), (27, 3, 36), (27, 32, 3), (28, 123, 27), (29, 124, 28), (27, 123, 32), (123, 31, 32), (28, 124, 123), (124, 125, 123), (123, 125, 31), (125, 30, 31), (29, 14, 124), (14, 13, 124), (124, 13, 125), (13, 12, 125), (125, 12, 30), (12, 2, 30), (21, 26, 5), (22, 126, 21), (23, 127, 22), (21, 126, 26), (126, 25, 26), (22, 127, 126), (127, 128, 126), (126, 128, 25), (128, 24, 25), (23, 17, 127), (17, 16, 127), (127, 16, 128), (16, 15, 128), (128, 15, 24), (15, 0, 24), (12, 20, 2), (13, 129, 12), (14, 130, 13), (12, 129, 20), (129, 19, 20), (13, 130, 129), (130, 131, 129), (129, 131, 19), (131, 18, 19), (14, 15, 130), (15, 16, 130), (130, 16, 131), (16, 17, 131), (131, 17, 18), (17, 1, 18)])
_uv = me_icosphere_001.uv_layers.new(name='UVMap')
_uv.uv.foreach_set('vector', [0.1818, 0.0, 0.2045, 0.03937, 0.1591, 0.03937, 0.2727, 0.1575, 0.2955, 0.1181, 0.3182, 0.1575, 0.9091, 0.0, 0.9318, 0.03937, 0.8864, 0.03937, 0.7273, 0.0, 0.75, 0.03937, 0.7045, 0.03937, 0.5455, 0.0, 0.5682, 0.03937, 0.5227, 0.03937, 0.2727, 0.1575, 0.3182, 0.1575, 0.2955, 0.1968, 0.09091, 0.1575, 0.1364, 0.1575, 0.1136, 0.1968, 0.8182, 0.1575, 0.8636, 0.1575, 0.8409, 0.1968, 0.6364, 0.1575, 0.6818, 0.1575, 0.6591, 0.1968, 0.4545, 0.1575, 0.5, 0.1575, 0.4773, 0.1968, 0.2727, 0.1575, 0.2955, 0.1968, 0.25, 0.1968, 0.09091, 0.1575, 0.1136, 0.1968, 0.06818, 0.1968, 0.8182, 0.1575, 0.8409, 0.1968, 0.7955, 0.1968, 0.6364, 0.1575, 0.6591, 0.1968, 0.6136, 0.1968, 0.4545, 0.1575, 0.4773, 0.1968, 0.4318, 0.1968, 0.1818, 0.3149, 0.2273, 0.3149, 0.2045, 0.3543, 0.0, 0.3149, 0.04545, 0.3149, 0.02273, 0.3543, 0.7273, 0.3149, 0.7727, 0.3149, 0.75, 0.3543, 0.5455, 0.3149, 0.5909, 0.3149, 0.5682, 0.3543, 0.3636, 0.3149, 0.4091, 0.3149, 0.3864, 0.3543, 0.4091, 0.3149, 0.4545, 0.3149, 0.4318, 0.3543, 0.4545, 0.3149, 0.5, 0.3149, 0.4773, 0.3543, 0.5, 0.3149, 0.5455, 0.3149, 0.5227, 0.3543, 0.5909, 0.3149, 0.6364, 0.3149, 0.6136, 0.3543, 0.6364, 0.3149, 0.6818, 0.3149, 0.6591, 0.3543, 0.6818, 0.3149, 0.7273, 0.3149, 0.7045, 0.3543, 0.7727, 0.3149, 0.8182, 0.3149, 0.7955, 0.3543, 0.8182, 0.3149, 0.8636, 0.3149, 0.8409, 0.3543, 0.8636, 0.3149, 0.9091, 0.3149, 0.8864, 0.3543, 0.04545, 0.3149, 0.09091, 0.3149, 0.06818, 0.3543, 0.09091, 0.3149, 0.1364, 0.3149, 0.1136, 0.3543, 0.1364, 0.3149, 0.1818, 0.3149, 0.1591, 0.3543, 0.2273, 0.3149, 0.2727, 0.3149, 0.25, 0.3543, 0.2727, 0.3149, 0.3182, 0.3149, 0.2955, 0.3543, 0.3182, 0.3149, 0.3636, 0.3149, 0.3409, 0.3543, 0.3864, 0.2756, 0.4091, 0.3149, 0.3636, 0.3149, 0.4091, 0.2362, 0.4318, 0.2756, 0.3864, 0.2756, 0.4318, 0.1968, 0.4545, 0.2362, 0.4091, 0.2362, 0.3864, 0.2756, 0.4318, 0.2756, 0.4091, 0.3149, 0.4318, 0.2756, 0.4545, 0.3149, 0.4091, 0.3149, 0.4091, 0.2362, 0.4545, 0.2362, 0.4318, 0.2756, 0.4545, 0.2362, 0.4773, 0.2756, 0.4318, 0.2756, 0.4318, 0.2756, 0.4773, 0.2756, 0.4545, 0.3149, 0.4773, 0.2756, 0.5, 0.3149, 0.4545, 0.3149, 0.4318, 0.1968, 0.4773, 0.1968, 0.4545, 0.2362, 0.4773, 0.1968, 0.5, 0.2362, 0.4545, 0.2362, 0.4545, 0.2362, 0.5, 0.2362, 0.4773, 0.2756, 0.5, 0.2362, 0.5227, 0.2756, 0.4773, 0.2756, 0.4773, 0.2756, 0.5227, 0.2756, 0.5, 0.3149, 0.5227, 0.2756, 0.5455, 0.3149, 0.5, 0.3149, 0.5682, 0.2756, 0.5909, 0.3149, 0.5455, 0.3149, 0.5909, 0.2362, 0.6136, 0.2756, 0.5682, 0.2756, 0.6136, 0.1968, 0.6364, 0.2362, 0.5909, 0.2362, 0.5682, 0.2756, 0.6136, 0.2756, 0.5909, 0.3149, 0.6136, 0.2756, 0.6364, 0.3149, 0.5909, 0.3149, 0.5909, 0.2362, 0.6364, 0.2362, 0.6136, 0.2756, 0.6364, 0.2362, 0.6591, 0.2756, 0.6136, 0.2756, 0.6136, 0.2756, 0.6591, 0.2756, 0.6364, 0.3149, 0.6591, 0.2756, 0.6818, 0.3149, 0.6364, 0.3149, 0.6136, 0.1968, 0.6591, 0.1968, 0.6364, 0.2362, 0.6591, 0.1968, 0.6818, 0.2362, 0.6364, 0.2362, 0.6364, 0.2362, 0.6818, 0.2362, 0.6591, 0.2756, 0.6818, 0.2362, 0.7045, 0.2756, 0.6591, 0.2756, 0.6591, 0.2756, 0.7045, 0.2756, 0.6818, 0.3149, 0.7045, 0.2756, 0.7273, 0.3149, 0.6818, 0.3149, 0.75, 0.2756, 0.7727, 0.3149, 0.7273, 0.3149, 0.7727, 0.2362, 0.7955, 0.2756, 0.75, 0.2756, 0.7955, 0.1968, 0.8182, 0.2362, 0.7727, 0.2362, 0.75, 0.2756, 0.7955, 0.2756, 0.7727, 0.3149, 0.7955, 0.2756, 0.8182, 0.3149, 0.7727, 0.3149, 0.7727, 0.2362, 0.8182, 0.2362, 0.7955, 0.2756, 0.8182, 0.2362, 0.8409, 0.2756, 0.7955, 0.2756, 0.7955, 0.2756, 0.8409, 0.2756, 0.8182, 0.3149, 0.8409, 0.2756, 0.8636, 0.3149, 0.8182, 0.3149, 0.7955, 0.1968, 0.8409, 0.1968, 0.8182, 0.2362, 0.8409, 0.1968, 0.8636, 0.2362, 0.8182, 0.2362, 0.8182, 0.2362, 0.8636, 0.2362, 0.8409, 0.2756, 0.8636, 0.2362, 0.8864, 0.2756, 0.8409, 0.2756, 0.8409, 0.2756, 0.8864, 0.2756, 0.8636, 0.3149, 0.8864, 0.2756, 0.9091, 0.3149, 0.8636, 0.3149, 0.02273, 0.2756, 0.04545, 0.3149, 0.0, 0.3149, 0.04545, 0.2362, 0.06818, 0.2756, 0.02273, 0.2756, 0.06818, 0.1968, 0.09091, 0.2362, 0.04545, 0.2362, 0.02273, 0.2756, 0.06818, 0.2756, 0.04545, 0.3149, 0.06818, 0.2756, 0.09091, 0.3149, 0.04545, 0.3149, 0.04545, 0.2362, 0.09091, 0.2362, 0.06818, 0.2756, 0.09091, 0.2362, 0.1136, 0.2756, 0.06818, 0.2756, 0.06818, 0.2756, 0.1136, 0.2756, 0.09091, 0.3149, 0.1136, 0.2756, 0.1364, 0.3149, 0.09091, 0.3149, 0.06818, 0.1968, 0.1136, 0.1968, 0.09091, 0.2362, 0.1136, 0.1968, 0.1364, 0.2362, 0.09091, 0.2362, 0.09091, 0.2362, 0.1364, 0.2362, 0.1136, 0.2756, 0.1364, 0.2362, 0.1591, 0.2756, 0.1136, 0.2756, 0.1136, 0.2756, 0.1591, 0.2756, 0.1364, 0.3149, 0.1591, 0.2756, 0.1818, 0.3149, 0.1364, 0.3149, 0.2045, 0.2756, 0.2273, 0.3149, 0.1818, 0.3149, 0.2273, 0.2362, 0.25, 0.2756, 0.2045, 0.2756, 0.25, 0.1968, 0.2727, 0.2362, 0.2273, 0.2362, 0.2045, 0.2756, 0.25, 0.2756, 0.2273, 0.3149, 0.25, 0.2756, 0.2727, 0.3149, 0.2273, 0.3149, 0.2273, 0.2362, 0.2727, 0.2362, 0.25, 0.2756, 0.2727, 0.2362, 0.2955, 0.2756, 0.25, 0.2756, 0.25, 0.2756, 0.2955, 0.2756, 0.2727, 0.3149, 0.2955, 0.2756, 0.3182, 0.3149, 0.2727, 0.3149, 0.25, 0.1968, 0.2955, 0.1968, 0.2727, 0.2362, 0.2955, 0.1968, 0.3182, 0.2362, 0.2727, 0.2362, 0.2727, 0.2362, 0.3182, 0.2362, 0.2955, 0.2756, 0.3182, 0.2362, 0.3409, 0.2756, 0.2955, 0.2756, 0.2955, 0.2756, 0.3409, 0.2756, 0.3182, 0.3149, 0.3409, 0.2756, 0.3636, 0.3149, 0.3182, 0.3149, 0.5227, 0.2756, 0.5682, 0.2756, 0.5455, 0.3149, 0.5, 0.2362, 0.5455, 0.2362, 0.5227, 0.2756, 0.4773, 0.1968, 0.5227, 0.1968, 0.5, 0.2362, 0.5227, 0.2756, 0.5455, 0.2362, 0.5682, 0.2756, 0.5455, 0.2362, 0.5909, 0.2362, 0.5682, 0.2756, 0.5, 0.2362, 0.5227, 0.1968, 0.5455, 0.2362, 0.5227, 0.1968, 0.5682, 0.1968, 0.5455, 0.2362, 0.5455, 0.2362, 0.5682, 0.1968, 0.5909, 0.2362, 0.5682, 0.1968, 0.6136, 0.1968, 0.5909, 0.2362, 0.4773, 0.1968, 0.5, 0.1575, 0.5227, 0.1968, 0.5, 0.1575, 0.5455, 0.1575, 0.5227, 0.1968, 0.5227, 0.1968, 0.5455, 0.1575, 0.5682, 0.1968, 0.5455, 0.1575, 0.5909, 0.1575, 0.5682, 0.1968, 0.5682, 0.1968, 0.5909, 0.1575, 0.6136, 0.1968, 0.5909, 0.1575, 0.6364, 0.1575, 0.6136, 0.1968, 0.7045, 0.2756, 0.75, 0.2756, 0.7273, 0.3149, 0.6818, 0.2362, 0.7273, 0.2362, 0.7045, 0.2756, 0.6591, 0.1968, 0.7045, 0.1968, 0.6818, 0.2362, 0.7045, 0.2756, 0.7273, 0.2362, 0.75, 0.2756, 0.7273, 0.2362, 0.7727, 0.2362, 0.75, 0.2756, 0.6818, 0.2362, 0.7045, 0.1968, 0.7273, 0.2362, 0.7045, 0.1968, 0.75, 0.1968, 0.7273, 0.2362, 0.7273, 0.2362, 0.75, 0.1968, 0.7727, 0.2362, 0.75, 0.1968, 0.7955, 0.1968, 0.7727, 0.2362, 0.6591, 0.1968, 0.6818, 0.1575, 0.7045, 0.1968, 0.6818, 0.1575, 0.7273, 0.1575, 0.7045, 0.1968, 0.7045, 0.1968, 0.7273, 0.1575, 0.75, 0.1968, 0.7273, 0.1575, 0.7727, 0.1575, 0.75, 0.1968, 0.75, 0.1968, 0.7727, 0.1575, 0.7955, 0.1968, 0.7727, 0.1575, 0.8182, 0.1575, 0.7955, 0.1968, 0.8864, 0.2756, 0.9318, 0.2756, 0.9091, 0.3149, 0.8636, 0.2362, 0.9091, 0.2362, 0.8864, 0.2756, 0.8409, 0.1968, 0.8864, 0.1968, 0.8636, 0.2362, 0.8864, 0.2756, 0.9091, 0.2362, 0.9318, 0.2756, 0.9091, 0.2362, 0.9545, 0.2362, 0.9318, 0.2756, 0.8636, 0.2362, 0.8864, 0.1968, 0.9091, 0.2362, 0.8864, 0.1968, 0.9318, 0.1968, 0.9091, 0.2362, 0.9091, 0.2362, 0.9318, 0.1968, 0.9545, 0.2362, 0.9318, 0.1968, 0.9773, 0.1968, 0.9545, 0.2362, 0.8409, 0.1968, 0.8636, 0.1575, 0.8864, 0.1968, 0.8636, 0.1575, 0.9091, 0.1575, 0.8864, 0.1968, 0.8864, 0.1968, 0.9091, 0.1575, 0.9318, 0.1968, 0.9091, 0.1575, 0.9545, 0.1575, 0.9318, 0.1968, 0.9318, 0.1968, 0.9545, 0.1575, 0.9773, 0.1968, 0.9545, 0.1575, 1.0, 0.1575, 0.9773, 0.1968, 0.1591, 0.2756, 0.2045, 0.2756, 0.1818, 0.3149, 0.1364, 0.2362, 0.1818, 0.2362, 0.1591, 0.2756, 0.1136, 0.1968, 0.1591, 0.1968, 0.1364, 0.2362, 0.1591, 0.2756, 0.1818, 0.2362, 0.2045, 0.2756, 0.1818, 0.2362, 0.2273, 0.2362, 0.2045, 0.2756, 0.1364, 0.2362, 0.1591, 0.1968, 0.1818, 0.2362, 0.1591, 0.1968, 0.2045, 0.1968, 0.1818, 0.2362, 0.1818, 0.2362, 0.2045, 0.1968, 0.2273, 0.2362, 0.2045, 0.1968, 0.25, 0.1968, 0.2273, 0.2362, 0.1136, 0.1968, 0.1364, 0.1575, 0.1591, 0.1968, 0.1364, 0.1575, 0.1818, 0.1575, 0.1591, 0.1968, 0.1591, 0.1968, 0.1818, 0.1575, 0.2045, 0.1968, 0.1818, 0.1575, 0.2273, 0.1575, 0.2045, 0.1968, 0.2045, 0.1968, 0.2273, 0.1575, 0.25, 0.1968, 0.2273, 0.1575, 0.2727, 0.1575, 0.25, 0.1968, 0.3409, 0.2756, 0.3864, 0.2756, 0.3636, 0.3149, 0.3182, 0.2362, 0.3636, 0.2362, 0.3409, 0.2756, 0.2955, 0.1968, 0.3409, 0.1968, 0.3182, 0.2362, 0.3409, 0.2756, 0.3636, 0.2362, 0.3864, 0.2756, 0.3636, 0.2362, 0.4091, 0.2362, 0.3864, 0.2756, 0.3182, 0.2362, 0.3409, 0.1968, 0.3636, 0.2362, 0.3409, 0.1968, 0.3864, 0.1968, 0.3636, 0.2362, 0.3636, 0.2362, 0.3864, 0.1968, 0.4091, 0.2362, 0.3864, 0.1968, 0.4318, 0.1968, 0.4091, 0.2362, 0.2955, 0.1968, 0.3182, 0.1575, 0.3409, 0.1968, 0.3182, 0.1575, 0.3636, 0.1575, 0.3409, 0.1968, 0.3409, 0.1968, 0.3636, 0.1575, 0.3864, 0.1968, 0.3636, 0.1575, 0.4091, 0.1575, 0.3864, 0.1968, 0.3864, 0.1968, 0.4091, 0.1575, 0.4318, 0.1968, 0.4091, 0.1575, 0.4545, 0.1575, 0.4318, 0.1968, 0.4773, 0.1181, 0.5, 0.1575, 0.4545, 0.1575, 0.5, 0.07873, 0.5227, 0.1181, 0.4773, 0.1181, 0.5227, 0.03937, 0.5455, 0.07873, 0.5, 0.07873, 0.4773, 0.1181, 0.5227, 0.1181, 0.5, 0.1575, 0.5227, 0.1181, 0.5455, 0.1575, 0.5, 0.1575, 0.5, 0.07873, 0.5455, 0.07873, 0.5227, 0.1181, 0.5455, 0.07873, 0.5682, 0.1181, 0.5227, 0.1181, 0.5227, 0.1181, 0.5682, 0.1181, 0.5455, 0.1575, 0.5682, 0.1181, 0.5909, 0.1575, 0.5455, 0.1575, 0.5227, 0.03937, 0.5682, 0.03937, 0.5455, 0.07873, 0.5682, 0.03937, 0.5909, 0.07873, 0.5455, 0.07873, 0.5455, 0.07873, 0.5909, 0.07873, 0.5682, 0.1181, 0.5909, 0.07873, 0.6136, 0.1181, 0.5682, 0.1181, 0.5682, 0.1181, 0.6136, 0.1181, 0.5909, 0.1575, 0.6136, 0.1181, 0.6364, 0.1575, 0.5909, 0.1575, 0.6591, 0.1181, 0.6818, 0.1575, 0.6364, 0.1575, 0.6818, 0.07873, 0.7045, 0.1181, 0.6591, 0.1181, 0.7045, 0.03937, 0.7273, 0.07873, 0.6818, 0.07873, 0.6591, 0.1181, 0.7045, 0.1181, 0.6818, 0.1575, 0.7045, 0.1181, 0.7273, 0.1575, 0.6818, 0.1575, 0.6818, 0.07873, 0.7273, 0.07873, 0.7045, 0.1181, 0.7273, 0.07873, 0.75, 0.1181, 0.7045, 0.1181, 0.7045, 0.1181, 0.75, 0.1181, 0.7273, 0.1575, 0.75, 0.1181, 0.7727, 0.1575, 0.7273, 0.1575, 0.7045, 0.03937, 0.75, 0.03937, 0.7273, 0.07873, 0.75, 0.03937, 0.7727, 0.07873, 0.7273, 0.07873, 0.7273, 0.07873, 0.7727, 0.07873, 0.75, 0.1181, 0.7727, 0.07873, 0.7955, 0.1181, 0.75, 0.1181, 0.75, 0.1181, 0.7955, 0.1181, 0.7727, 0.1575, 0.7955, 0.1181, 0.8182, 0.1575, 0.7727, 0.1575, 0.8409, 0.1181, 0.8636, 0.1575, 0.8182, 0.1575, 0.8636, 0.07873, 0.8864, 0.1181, 0.8409, 0.1181, 0.8864, 0.03937, 0.9091, 0.07873, 0.8636, 0.07873, 0.8409, 0.1181, 0.8864, 0.1181, 0.8636, 0.1575, 0.8864, 0.1181, 0.9091, 0.1575, 0.8636, 0.1575, 0.8636, 0.07873, 0.9091, 0.07873, 0.8864, 0.1181, 0.9091, 0.07873, 0.9318, 0.1181, 0.8864, 0.1181, 0.8864, 0.1181, 0.9318, 0.1181, 0.9091, 0.1575, 0.9318, 0.1181, 0.9545, 0.1575, 0.9091, 0.1575, 0.8864, 0.03937, 0.9318, 0.03937, 0.9091, 0.07873, 0.9318, 0.03937, 0.9545, 0.07873, 0.9091, 0.07873, 0.9091, 0.07873, 0.9545, 0.07873, 0.9318, 0.1181, 0.9545, 0.07873, 0.9773, 0.1181, 0.9318, 0.1181, 0.9318, 0.1181, 0.9773, 0.1181, 0.9545, 0.1575, 0.9773, 0.1181, 1.0, 0.1575, 0.9545, 0.1575, 0.4091, 0.1575, 0.4318, 0.1181, 0.4545, 0.1575, 0.3636, 0.1575, 0.3864, 0.1181, 0.4091, 0.1575, 0.3182, 0.1575, 0.3409, 0.1181, 0.3636, 0.1575, 0.4091, 0.1575, 0.3864, 0.1181, 0.4318, 0.1181, 0.3864, 0.1181, 0.4091, 0.07873, 0.4318, 0.1181, 0.3636, 0.1575, 0.3409, 0.1181, 0.3864, 0.1181, 0.3409, 0.1181, 0.3636, 0.07873, 0.3864, 0.1181, 0.3864, 0.1181, 0.3636, 0.07873, 0.4091, 0.07873, 0.3636, 0.07873, 0.3864, 0.03937, 0.4091, 0.07873, 0.3182, 0.1575, 0.2955, 0.1181, 0.3409, 0.1181, 0.2955, 0.1181, 0.3182, 0.07873, 0.3409, 0.1181, 0.3409, 0.1181, 0.3182, 0.07873, 0.3636, 0.07873, 0.3182, 0.07873, 0.3409, 0.03937, 0.3636, 0.07873, 0.3636, 0.07873, 0.3409, 0.03937, 0.3864, 0.03937, 0.3409, 0.03937, 0.3636, 0.0, 0.3864, 0.03937, 0.1136, 0.1181, 0.1364, 0.1575, 0.09091, 0.1575, 0.1364, 0.07873, 0.1591, 0.1181, 0.1136, 0.1181, 0.1591, 0.03937, 0.1818, 0.07873, 0.1364, 0.07873, 0.1136, 0.1181, 0.1591, 0.1181, 0.1364, 0.1575, 0.1591, 0.1181, 0.1818, 0.1575, 0.1364, 0.1575, 0.1364, 0.07873, 0.1818, 0.07873, 0.1591, 0.1181, 0.1818, 0.07873, 0.2045, 0.1181, 0.1591, 0.1181, 0.1591, 0.1181, 0.2045, 0.1181, 0.1818, 0.1575, 0.2045, 0.1181, 0.2273, 0.1575, 0.1818, 0.1575, 0.1591, 0.03937, 0.2045, 0.03937, 0.1818, 0.07873, 0.2045, 0.03937, 0.2273, 0.07873, 0.1818, 0.07873, 0.1818, 0.07873, 0.2273, 0.07873, 0.2045, 0.1181, 0.2273, 0.07873, 0.25, 0.1181, 0.2045, 0.1181, 0.2045, 0.1181, 0.25, 0.1181, 0.2273, 0.1575, 0.25, 0.1181, 0.2727, 0.1575, 0.2273, 0.1575])
me_icosphere_001.materials.append(mat_kalonji_material_002)
me_icosphere_001.update()

# ---- objects
ob_icosphere = bpy.data.objects.new('Icosphere', me_icosphere_003)
ob_icosphere_001 = bpy.data.objects.new('Icosphere.001', me_icosphere_001)

# ---- transforms, parenting, visibility, modifiers, constraints
ob_icosphere.location = (0.0, 0.0, 0.0387)
_m = ob_icosphere.modifiers.new('Subsurf', 'SUBSURF')
_m.levels = 2
_m.render_levels = 3
_m = ob_icosphere.modifiers.new('Displacement', 'DISPLACE')
_m.strength = 0.005
_m = ob_icosphere.modifiers.new('Displacement_Detail', 'DISPLACE')
_m.strength = 0.002
_m = ob_icosphere.modifiers.new('Array', 'ARRAY')
_m.count = 3
_m.relative_offset_displace = (1.2, 1.2, 0.0)
ob_icosphere_001.location = (0.0, 0.0, 0.0387)
_m = ob_icosphere_001.modifiers.new('Subsurf', 'SUBSURF')
_m.levels = 2
_m.render_levels = 3
_m = ob_icosphere_001.modifiers.new('Displacement', 'DISPLACE')
_m.strength = 0.005
_m = ob_icosphere_001.modifiers.new('Displacement_Detail', 'DISPLACE')
_m.strength = 0.002
_m = ob_icosphere_001.modifiers.new('Array', 'ARRAY')
_m.count = 3
_m.relative_offset_displace = (1.2, 1.2, 0.0)

# ---- collection membership
col_collection.objects.link(ob_icosphere)
col_collection.objects.link(ob_icosphere_001)

# ---- scene / render settings (as saved in the file)
scene.frame_start = 1; scene.frame_end = 250; scene.frame_set(36)
scene.render.engine = 'CYCLES'
scene.cycles.samples = 512
bpy.context.view_layer.update()

# ---- added for rendering (the .blend has no active camera and no usable light): camera, sun
cam_auto = bpy.data.cameras.new('AutoCamera')
cam_auto.lens = 50.0
cam_auto.sensor_width = 36.0
cam_auto.clip_end = 1000.0
ob_auto_camera = bpy.data.objects.new('AutoCamera', cam_auto)
scene.collection.objects.link(ob_auto_camera)
ob_auto_camera.location = (0.949534, -0.710467, 0.669934)
ob_auto_camera.rotation_euler = (1.09748, -7.21219e-08, 0.694738)
scene.camera = ob_auto_camera
light_auto_sun = bpy.data.lights.new('AutoSun', 'SUN')
light_auto_sun.energy = 3.0
light_auto_sun.angle = 0.0523599
ob_auto_sun = bpy.data.objects.new('AutoSun', light_auto_sun)
scene.collection.objects.link(ob_auto_sun)
ob_auto_sun.rotation_euler = (0.872665, 0.174533, 0.523599)
bpy.context.view_layer.update()

